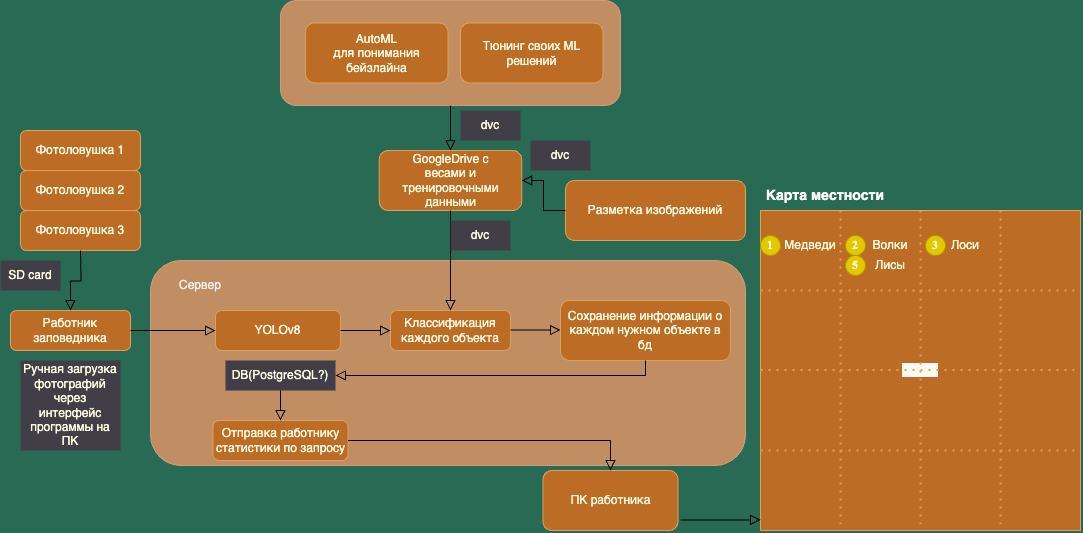

The diagram above was exported from draw.io. Its source (the exported page's mxGraphModel, read from the mxfile embedded in the PNG):
<mxGraphModel dx="1327" dy="1838" grid="1" gridSize="10" guides="1" tooltips="1" connect="1" arrows="1" fold="1" page="1" pageScale="1" pageWidth="827" pageHeight="1169" background="#296a54" math="0" shadow="0">
  <root>
    <mxCell id="WIyWlLk6GJQsqaUBKTNV-0" />
    <mxCell id="WIyWlLk6GJQsqaUBKTNV-1" parent="WIyWlLk6GJQsqaUBKTNV-0" />
    <mxCell id="UN8iPi8M0M4lKCketsCk-8" value="" style="rounded=1;whiteSpace=wrap;html=1;fontSize=12;glass=0;strokeWidth=1;shadow=0;labelBackgroundColor=none;fillColor=#c08e62;strokeColor=#d19a7a;fontColor=#FEFAE0;" parent="WIyWlLk6GJQsqaUBKTNV-1" vertex="1">
      <mxGeometry x="530" y="120" width="595" height="205" as="geometry" />
    </mxCell>
    <mxCell id="WIyWlLk6GJQsqaUBKTNV-3" value="Фотоловушка 2" style="rounded=1;whiteSpace=wrap;html=1;fontSize=12;glass=0;strokeWidth=1;shadow=0;labelBackgroundColor=none;fillColor=#BC6C25;strokeColor=#DDA15E;fontColor=#FEFAE0;" parent="WIyWlLk6GJQsqaUBKTNV-1" vertex="1">
      <mxGeometry x="400" y="30" width="120" height="40" as="geometry" />
    </mxCell>
    <mxCell id="UN8iPi8M0M4lKCketsCk-0" value="Фотоловушка 3" style="rounded=1;whiteSpace=wrap;html=1;fontSize=12;glass=0;strokeWidth=1;shadow=0;labelBackgroundColor=none;fillColor=#BC6C25;strokeColor=#DDA15E;fontColor=#FEFAE0;" parent="WIyWlLk6GJQsqaUBKTNV-1" vertex="1">
      <mxGeometry x="400" y="70" width="120" height="40" as="geometry" />
    </mxCell>
    <mxCell id="UN8iPi8M0M4lKCketsCk-1" value="Фотоловушка 1" style="rounded=1;whiteSpace=wrap;html=1;fontSize=12;glass=0;strokeWidth=1;shadow=0;labelBackgroundColor=none;fillColor=#BC6C25;strokeColor=#DDA15E;fontColor=#FEFAE0;" parent="WIyWlLk6GJQsqaUBKTNV-1" vertex="1">
      <mxGeometry x="400" y="-10" width="120" height="40" as="geometry" />
    </mxCell>
    <mxCell id="UN8iPi8M0M4lKCketsCk-2" value="Работник заповедника" style="rounded=1;whiteSpace=wrap;html=1;fontSize=12;glass=0;strokeWidth=1;shadow=0;labelBackgroundColor=none;fillColor=#BC6C25;strokeColor=#DDA15E;fontColor=#FEFAE0;" parent="WIyWlLk6GJQsqaUBKTNV-1" vertex="1">
      <mxGeometry x="390" y="170" width="120" height="40" as="geometry" />
    </mxCell>
    <mxCell id="UN8iPi8M0M4lKCketsCk-5" value="SD card" style="text;html=1;strokeColor=none;fillColor=#423e47;align=center;verticalAlign=middle;whiteSpace=wrap;rounded=0;labelBackgroundColor=none;fontColor=#FEFAE0;" parent="WIyWlLk6GJQsqaUBKTNV-1" vertex="1">
      <mxGeometry x="380" y="120" width="60" height="30" as="geometry" />
    </mxCell>
    <mxCell id="UN8iPi8M0M4lKCketsCk-7" value="Ручная загрузка фотографий через интерфейс программы на ПК" style="text;html=1;strokeColor=none;fillColor=#423e47;align=center;verticalAlign=middle;whiteSpace=wrap;rounded=0;labelBackgroundColor=none;fontColor=#FEFAE0;gradientColor=none;" parent="WIyWlLk6GJQsqaUBKTNV-1" vertex="1">
      <mxGeometry x="400" y="220" width="100" height="90" as="geometry" />
    </mxCell>
    <mxCell id="UN8iPi8M0M4lKCketsCk-23" value="ПК работника" style="rounded=1;whiteSpace=wrap;html=1;fontSize=12;glass=0;strokeWidth=1;shadow=0;labelBackgroundColor=none;fillColor=#BC6C25;strokeColor=#DDA15E;fontColor=#FEFAE0;" parent="WIyWlLk6GJQsqaUBKTNV-1" vertex="1">
      <mxGeometry x="922.5" y="330" width="135" height="60" as="geometry" />
    </mxCell>
    <mxCell id="UN8iPi8M0M4lKCketsCk-26" value="&lt;span style=&quot;color: rgb(254, 250, 224); font-family: Helvetica; font-size: 12px; font-style: normal; font-variant-ligatures: normal; font-variant-caps: normal; font-weight: 400; letter-spacing: normal; orphans: 2; text-align: center; text-indent: 0px; text-transform: none; widows: 2; word-spacing: 0px; -webkit-text-stroke-width: 0px; background-color: rgb(251, 251, 251); text-decoration-thickness: initial; text-decoration-style: initial; text-decoration-color: initial; float: none; display: inline !important;&quot;&gt;Волки&lt;/span&gt;" style="rounded=0;whiteSpace=wrap;html=1;labelBackgroundColor=none;fillColor=#BC6C25;strokeColor=#DDA15E;fontColor=#FEFAE0;" parent="WIyWlLk6GJQsqaUBKTNV-1" vertex="1">
      <mxGeometry x="1140" y="70" width="320" height="320" as="geometry" />
    </mxCell>
    <mxCell id="UN8iPi8M0M4lKCketsCk-28" value="" style="endArrow=none;dashed=1;html=1;dashPattern=1 3;strokeWidth=2;rounded=0;exitX=0;exitY=0.25;exitDx=0;exitDy=0;entryX=1;entryY=0.25;entryDx=0;entryDy=0;labelBackgroundColor=none;strokeColor=#DDA15E;fontColor=default;" parent="WIyWlLk6GJQsqaUBKTNV-1" source="UN8iPi8M0M4lKCketsCk-26" target="UN8iPi8M0M4lKCketsCk-26" edge="1">
      <mxGeometry width="50" height="50" relative="1" as="geometry">
        <mxPoint x="1220" y="160" as="sourcePoint" />
        <mxPoint x="1270" y="110" as="targetPoint" />
      </mxGeometry>
    </mxCell>
    <mxCell id="UN8iPi8M0M4lKCketsCk-31" value="" style="endArrow=none;dashed=1;html=1;dashPattern=1 3;strokeWidth=2;rounded=0;exitX=0;exitY=0.25;exitDx=0;exitDy=0;entryX=1;entryY=0.25;entryDx=0;entryDy=0;labelBackgroundColor=none;strokeColor=#DDA15E;fontColor=default;" parent="WIyWlLk6GJQsqaUBKTNV-1" edge="1">
      <mxGeometry width="50" height="50" relative="1" as="geometry">
        <mxPoint x="1140" y="229.51999999999998" as="sourcePoint" />
        <mxPoint x="1460" y="229.51999999999998" as="targetPoint" />
      </mxGeometry>
    </mxCell>
    <mxCell id="UN8iPi8M0M4lKCketsCk-33" value="" style="endArrow=none;dashed=1;html=1;dashPattern=1 3;strokeWidth=2;rounded=0;exitX=0;exitY=0.25;exitDx=0;exitDy=0;entryX=1;entryY=0.25;entryDx=0;entryDy=0;labelBackgroundColor=none;strokeColor=#DDA15E;fontColor=default;" parent="WIyWlLk6GJQsqaUBKTNV-1" edge="1">
      <mxGeometry width="50" height="50" relative="1" as="geometry">
        <mxPoint x="1140" y="310" as="sourcePoint" />
        <mxPoint x="1460" y="310" as="targetPoint" />
      </mxGeometry>
    </mxCell>
    <mxCell id="UN8iPi8M0M4lKCketsCk-35" value="" style="endArrow=none;dashed=1;html=1;dashPattern=1 3;strokeWidth=2;rounded=0;exitX=0.25;exitY=0;exitDx=0;exitDy=0;entryX=0.25;entryY=1;entryDx=0;entryDy=0;labelBackgroundColor=none;strokeColor=#DDA15E;fontColor=default;" parent="WIyWlLk6GJQsqaUBKTNV-1" source="UN8iPi8M0M4lKCketsCk-26" target="UN8iPi8M0M4lKCketsCk-26" edge="1">
      <mxGeometry width="50" height="50" relative="1" as="geometry">
        <mxPoint x="1150" y="160" as="sourcePoint" />
        <mxPoint x="1470" y="160" as="targetPoint" />
      </mxGeometry>
    </mxCell>
    <mxCell id="UN8iPi8M0M4lKCketsCk-36" value="" style="endArrow=none;dashed=1;html=1;dashPattern=1 3;strokeWidth=2;rounded=0;exitX=0.25;exitY=0;exitDx=0;exitDy=0;entryX=0.25;entryY=1;entryDx=0;entryDy=0;labelBackgroundColor=none;strokeColor=#DDA15E;fontColor=default;" parent="WIyWlLk6GJQsqaUBKTNV-1" edge="1">
      <mxGeometry width="50" height="50" relative="1" as="geometry">
        <mxPoint x="1300" y="70" as="sourcePoint" />
        <mxPoint x="1300" y="390" as="targetPoint" />
      </mxGeometry>
    </mxCell>
    <mxCell id="UN8iPi8M0M4lKCketsCk-37" value="" style="endArrow=none;dashed=1;html=1;dashPattern=1 3;strokeWidth=2;rounded=0;exitX=0.25;exitY=0;exitDx=0;exitDy=0;entryX=0.25;entryY=1;entryDx=0;entryDy=0;labelBackgroundColor=none;strokeColor=#DDA15E;fontColor=default;" parent="WIyWlLk6GJQsqaUBKTNV-1" edge="1">
      <mxGeometry width="50" height="50" relative="1" as="geometry">
        <mxPoint x="1380" y="70" as="sourcePoint" />
        <mxPoint x="1380" y="390" as="targetPoint" />
      </mxGeometry>
    </mxCell>
    <mxCell id="UN8iPi8M0M4lKCketsCk-52" value="" style="ellipse;whiteSpace=wrap;html=1;fillColor=#e3c800;fontColor=#000000;strokeColor=#B09500;labelBackgroundColor=none;" parent="WIyWlLk6GJQsqaUBKTNV-1" vertex="1">
      <mxGeometry x="1140" y="95" width="20" height="20" as="geometry" />
    </mxCell>
    <mxCell id="UN8iPi8M0M4lKCketsCk-54" value="" style="ellipse;whiteSpace=wrap;html=1;fillColor=#e3c800;fontColor=#000000;strokeColor=#B09500;labelBackgroundColor=none;" parent="WIyWlLk6GJQsqaUBKTNV-1" vertex="1">
      <mxGeometry x="1225" y="95" width="20" height="20" as="geometry" />
    </mxCell>
    <mxCell id="UN8iPi8M0M4lKCketsCk-55" value="" style="ellipse;whiteSpace=wrap;html=1;fillColor=#e3c800;fontColor=#000000;strokeColor=#B09500;labelBackgroundColor=none;" parent="WIyWlLk6GJQsqaUBKTNV-1" vertex="1">
      <mxGeometry x="1305" y="95" width="20" height="20" as="geometry" />
    </mxCell>
    <mxCell id="UN8iPi8M0M4lKCketsCk-56" value="&lt;b&gt;&lt;font face=&quot;Times New Roman&quot;&gt;1&lt;/font&gt;&lt;/b&gt;" style="text;html=1;strokeColor=none;fillColor=none;align=center;verticalAlign=middle;whiteSpace=wrap;rounded=0;labelBackgroundColor=none;fontColor=#FEFAE0;" parent="WIyWlLk6GJQsqaUBKTNV-1" vertex="1">
      <mxGeometry x="1145" y="95" width="10" height="20" as="geometry" />
    </mxCell>
    <mxCell id="UN8iPi8M0M4lKCketsCk-58" value="&lt;b&gt;&lt;font face=&quot;Times New Roman&quot;&gt;2&lt;/font&gt;&lt;/b&gt;" style="text;html=1;strokeColor=none;fillColor=none;align=center;verticalAlign=middle;whiteSpace=wrap;rounded=0;labelBackgroundColor=none;fontColor=#FEFAE0;" parent="WIyWlLk6GJQsqaUBKTNV-1" vertex="1">
      <mxGeometry x="1230" y="95" width="10" height="20" as="geometry" />
    </mxCell>
    <mxCell id="UN8iPi8M0M4lKCketsCk-59" value="&lt;b&gt;&lt;font face=&quot;Times New Roman&quot;&gt;3&lt;/font&gt;&lt;/b&gt;" style="text;html=1;strokeColor=none;fillColor=none;align=center;verticalAlign=middle;whiteSpace=wrap;rounded=0;labelBackgroundColor=none;fontColor=#FEFAE0;" parent="WIyWlLk6GJQsqaUBKTNV-1" vertex="1">
      <mxGeometry x="1310" y="95" width="10" height="20" as="geometry" />
    </mxCell>
    <mxCell id="UN8iPi8M0M4lKCketsCk-64" value="Медведи" style="text;html=1;strokeColor=none;fillColor=none;align=center;verticalAlign=middle;whiteSpace=wrap;rounded=0;labelBackgroundColor=none;fontColor=#FEFAE0;" parent="WIyWlLk6GJQsqaUBKTNV-1" vertex="1">
      <mxGeometry x="1160" y="90" width="60" height="30" as="geometry" />
    </mxCell>
    <mxCell id="UN8iPi8M0M4lKCketsCk-65" value="Волки" style="text;html=1;strokeColor=none;fillColor=none;align=center;verticalAlign=middle;whiteSpace=wrap;rounded=0;labelBackgroundColor=none;fontColor=#FEFAE0;" parent="WIyWlLk6GJQsqaUBKTNV-1" vertex="1">
      <mxGeometry x="1240" y="90" width="60" height="30" as="geometry" />
    </mxCell>
    <mxCell id="UN8iPi8M0M4lKCketsCk-66" value="Лоси" style="text;html=1;strokeColor=none;fillColor=none;align=center;verticalAlign=middle;whiteSpace=wrap;rounded=0;labelBackgroundColor=none;fontColor=#FEFAE0;" parent="WIyWlLk6GJQsqaUBKTNV-1" vertex="1">
      <mxGeometry x="1315" y="90" width="60" height="30" as="geometry" />
    </mxCell>
    <mxCell id="E1cWPZ0sb_W8jcI9UWx0-7" value="Сервер" style="text;html=1;strokeColor=none;fillColor=none;align=center;verticalAlign=middle;whiteSpace=wrap;rounded=0;" parent="WIyWlLk6GJQsqaUBKTNV-1" vertex="1">
      <mxGeometry x="550" y="130" width="60" height="30" as="geometry" />
    </mxCell>
    <mxCell id="E1cWPZ0sb_W8jcI9UWx0-8" value="YOLOv8" style="rounded=1;whiteSpace=wrap;html=1;fontSize=12;glass=0;strokeWidth=1;shadow=0;labelBackgroundColor=none;fillColor=#BC6C25;strokeColor=#DDA15E;fontColor=#FEFAE0;" parent="WIyWlLk6GJQsqaUBKTNV-1" vertex="1">
      <mxGeometry x="595" y="170" width="125" height="40" as="geometry" />
    </mxCell>
    <mxCell id="E1cWPZ0sb_W8jcI9UWx0-9" value="Классификация каждого объекта" style="rounded=1;whiteSpace=wrap;html=1;fontSize=12;glass=0;strokeWidth=1;shadow=0;labelBackgroundColor=none;fillColor=#BC6C25;strokeColor=#DDA15E;fontColor=#FEFAE0;" parent="WIyWlLk6GJQsqaUBKTNV-1" vertex="1">
      <mxGeometry x="770" y="170" width="120" height="40" as="geometry" />
    </mxCell>
    <mxCell id="E1cWPZ0sb_W8jcI9UWx0-11" value="" style="rounded=0;html=1;jettySize=auto;orthogonalLoop=1;fontSize=11;endArrow=block;endFill=0;endSize=8;strokeWidth=1;shadow=0;labelBackgroundColor=none;edgeStyle=orthogonalEdgeStyle;entryX=0;entryY=0.5;entryDx=0;entryDy=0;strokeColor=#000000;fontColor=default;exitX=1;exitY=0.5;exitDx=0;exitDy=0;" parent="WIyWlLk6GJQsqaUBKTNV-1" source="E1cWPZ0sb_W8jcI9UWx0-8" target="E1cWPZ0sb_W8jcI9UWx0-9" edge="1">
      <mxGeometry relative="1" as="geometry">
        <mxPoint x="635" y="249.99999999999997" as="sourcePoint" />
        <mxPoint x="865" y="250.48" as="targetPoint" />
      </mxGeometry>
    </mxCell>
    <mxCell id="E1cWPZ0sb_W8jcI9UWx0-12" value="Сохранение информации о каждом нужном объекте в бд" style="rounded=1;whiteSpace=wrap;html=1;fontSize=12;glass=0;strokeWidth=1;shadow=0;labelBackgroundColor=none;fillColor=#BC6C25;strokeColor=#DDA15E;fontColor=#FEFAE0;" parent="WIyWlLk6GJQsqaUBKTNV-1" vertex="1">
      <mxGeometry x="940" y="160" width="170" height="60" as="geometry" />
    </mxCell>
    <mxCell id="E1cWPZ0sb_W8jcI9UWx0-13" value="" style="rounded=0;html=1;jettySize=auto;orthogonalLoop=1;fontSize=11;endArrow=block;endFill=0;endSize=8;strokeWidth=1;shadow=0;labelBackgroundColor=none;edgeStyle=orthogonalEdgeStyle;entryX=0;entryY=0.5;entryDx=0;entryDy=0;strokeColor=#000000;fontColor=default;exitX=1;exitY=0.5;exitDx=0;exitDy=0;" parent="WIyWlLk6GJQsqaUBKTNV-1" edge="1">
      <mxGeometry relative="1" as="geometry">
        <mxPoint x="890" y="189.5" as="sourcePoint" />
        <mxPoint x="940" y="189.5" as="targetPoint" />
      </mxGeometry>
    </mxCell>
    <mxCell id="E1cWPZ0sb_W8jcI9UWx0-14" value="Отправка работнику статистики по запросу" style="rounded=1;whiteSpace=wrap;html=1;fontSize=12;glass=0;strokeWidth=1;shadow=0;labelBackgroundColor=none;fillColor=#BC6C25;strokeColor=#DDA15E;fontColor=#FEFAE0;" parent="WIyWlLk6GJQsqaUBKTNV-1" vertex="1">
      <mxGeometry x="592.5" y="280" width="135" height="40" as="geometry" />
    </mxCell>
    <mxCell id="E1cWPZ0sb_W8jcI9UWx0-15" value="" style="rounded=0;html=1;jettySize=auto;orthogonalLoop=1;fontSize=11;endArrow=block;endFill=0;endSize=8;strokeWidth=1;shadow=0;labelBackgroundColor=none;edgeStyle=orthogonalEdgeStyle;entryX=1;entryY=0.5;entryDx=0;entryDy=0;strokeColor=#000000;fontColor=default;exitX=0.5;exitY=1;exitDx=0;exitDy=0;" parent="WIyWlLk6GJQsqaUBKTNV-1" source="E1cWPZ0sb_W8jcI9UWx0-12" target="E1cWPZ0sb_W8jcI9UWx0-16" edge="1">
      <mxGeometry relative="1" as="geometry">
        <mxPoint x="900" y="199.5" as="sourcePoint" />
        <mxPoint x="950" y="199.5" as="targetPoint" />
        <Array as="points">
          <mxPoint x="1025" y="235" />
        </Array>
      </mxGeometry>
    </mxCell>
    <mxCell id="E1cWPZ0sb_W8jcI9UWx0-16" value="DB(PostgreSQL?)" style="text;html=1;strokeColor=none;fillColor=#423e47;align=center;verticalAlign=middle;whiteSpace=wrap;rounded=0;labelBackgroundColor=none;fontColor=#FEFAE0;" parent="WIyWlLk6GJQsqaUBKTNV-1" vertex="1">
      <mxGeometry x="605" y="220" width="110" height="30" as="geometry" />
    </mxCell>
    <mxCell id="E1cWPZ0sb_W8jcI9UWx0-17" value="" style="rounded=0;html=1;jettySize=auto;orthogonalLoop=1;fontSize=11;endArrow=block;endFill=0;endSize=8;strokeWidth=1;shadow=0;labelBackgroundColor=none;edgeStyle=orthogonalEdgeStyle;strokeColor=#000000;fontColor=default;exitX=1;exitY=0.5;exitDx=0;exitDy=0;entryX=0.5;entryY=0;entryDx=0;entryDy=0;" parent="WIyWlLk6GJQsqaUBKTNV-1" source="E1cWPZ0sb_W8jcI9UWx0-14" target="UN8iPi8M0M4lKCketsCk-23" edge="1">
      <mxGeometry relative="1" as="geometry">
        <mxPoint x="730" y="200" as="sourcePoint" />
        <mxPoint x="780" y="360" as="targetPoint" />
      </mxGeometry>
    </mxCell>
    <mxCell id="E1cWPZ0sb_W8jcI9UWx0-18" value="Лисы" style="text;html=1;strokeColor=none;fillColor=none;align=center;verticalAlign=middle;whiteSpace=wrap;rounded=0;labelBackgroundColor=none;fontColor=#FEFAE0;" parent="WIyWlLk6GJQsqaUBKTNV-1" vertex="1">
      <mxGeometry x="1240" y="110" width="60" height="30" as="geometry" />
    </mxCell>
    <mxCell id="E1cWPZ0sb_W8jcI9UWx0-19" value="" style="ellipse;whiteSpace=wrap;html=1;fillColor=#e3c800;fontColor=#000000;strokeColor=#B09500;labelBackgroundColor=none;" parent="WIyWlLk6GJQsqaUBKTNV-1" vertex="1">
      <mxGeometry x="1225" y="115" width="20" height="20" as="geometry" />
    </mxCell>
    <mxCell id="E1cWPZ0sb_W8jcI9UWx0-20" value="&lt;b&gt;&lt;font face=&quot;Times New Roman&quot;&gt;5&lt;/font&gt;&lt;/b&gt;" style="text;html=1;strokeColor=none;fillColor=none;align=center;verticalAlign=middle;whiteSpace=wrap;rounded=0;labelBackgroundColor=none;fontColor=#FEFAE0;" parent="WIyWlLk6GJQsqaUBKTNV-1" vertex="1">
      <mxGeometry x="1230" y="115" width="10" height="20" as="geometry" />
    </mxCell>
    <mxCell id="E1cWPZ0sb_W8jcI9UWx0-33" value="&lt;font style=&quot;font-size: 14px;&quot; color=&quot;#ffffff&quot;&gt;&lt;b&gt;Карта местности&lt;/b&gt;&lt;/font&gt;" style="text;html=1;strokeColor=none;fillColor=none;align=center;verticalAlign=middle;whiteSpace=wrap;rounded=0;" parent="WIyWlLk6GJQsqaUBKTNV-1" vertex="1">
      <mxGeometry x="1140" y="40" width="130" height="30" as="geometry" />
    </mxCell>
    <mxCell id="E1cWPZ0sb_W8jcI9UWx0-42" value="" style="rounded=1;whiteSpace=wrap;html=1;fontSize=12;glass=0;strokeWidth=1;shadow=0;labelBackgroundColor=none;fillColor=#c08e62;strokeColor=#d19a7a;fontColor=#FEFAE0;" parent="WIyWlLk6GJQsqaUBKTNV-1" vertex="1">
      <mxGeometry x="660" y="-140" width="340" height="105" as="geometry" />
    </mxCell>
    <mxCell id="E1cWPZ0sb_W8jcI9UWx0-43" value="GoogleDrive с&lt;br&gt;весами и тренировочными данными" style="rounded=1;whiteSpace=wrap;html=1;fontSize=12;glass=0;strokeWidth=1;shadow=0;labelBackgroundColor=none;fillColor=#BC6C25;strokeColor=#DDA15E;fontColor=#FEFAE0;" parent="WIyWlLk6GJQsqaUBKTNV-1" vertex="1">
      <mxGeometry x="758.75" y="10" width="142.5" height="60" as="geometry" />
    </mxCell>
    <mxCell id="E1cWPZ0sb_W8jcI9UWx0-44" value="" style="rounded=0;html=1;jettySize=auto;orthogonalLoop=1;fontSize=11;endArrow=block;endFill=0;endSize=8;strokeWidth=1;shadow=0;labelBackgroundColor=none;edgeStyle=orthogonalEdgeStyle;entryX=0.5;entryY=0;entryDx=0;entryDy=0;strokeColor=#000000;fontColor=default;exitX=0.5;exitY=1;exitDx=0;exitDy=0;" parent="WIyWlLk6GJQsqaUBKTNV-1" source="E1cWPZ0sb_W8jcI9UWx0-43" target="E1cWPZ0sb_W8jcI9UWx0-9" edge="1">
      <mxGeometry relative="1" as="geometry">
        <mxPoint x="375" y="199.51999999999998" as="sourcePoint" />
        <mxPoint x="605" y="200" as="targetPoint" />
      </mxGeometry>
    </mxCell>
    <mxCell id="E1cWPZ0sb_W8jcI9UWx0-45" value="dvc" style="text;html=1;strokeColor=none;fillColor=#423e47;align=center;verticalAlign=middle;whiteSpace=wrap;rounded=0;labelBackgroundColor=none;fontColor=#FEFAE0;" parent="WIyWlLk6GJQsqaUBKTNV-1" vertex="1">
      <mxGeometry x="830" y="80" width="60" height="30" as="geometry" />
    </mxCell>
    <mxCell id="E1cWPZ0sb_W8jcI9UWx0-46" value="dvc" style="text;html=1;strokeColor=none;fillColor=#423e47;align=center;verticalAlign=middle;whiteSpace=wrap;rounded=0;labelBackgroundColor=none;fontColor=#FEFAE0;" parent="WIyWlLk6GJQsqaUBKTNV-1" vertex="1">
      <mxGeometry x="840" y="-30" width="60" height="30" as="geometry" />
    </mxCell>
    <mxCell id="E1cWPZ0sb_W8jcI9UWx0-47" value="AutoML&lt;br&gt;для понимания бейзлайна" style="rounded=1;whiteSpace=wrap;html=1;fontSize=12;glass=0;strokeWidth=1;shadow=0;labelBackgroundColor=none;fillColor=#BC6C25;strokeColor=#DDA15E;fontColor=#FEFAE0;" parent="WIyWlLk6GJQsqaUBKTNV-1" vertex="1">
      <mxGeometry x="685" y="-117.5" width="142.5" height="60" as="geometry" />
    </mxCell>
    <mxCell id="E1cWPZ0sb_W8jcI9UWx0-48" value="Тюнинг своих ML решений" style="rounded=1;whiteSpace=wrap;html=1;fontSize=12;glass=0;strokeWidth=1;shadow=0;labelBackgroundColor=none;fillColor=#BC6C25;strokeColor=#DDA15E;fontColor=#FEFAE0;" parent="WIyWlLk6GJQsqaUBKTNV-1" vertex="1">
      <mxGeometry x="840" y="-117.5" width="142.5" height="60" as="geometry" />
    </mxCell>
    <mxCell id="E1cWPZ0sb_W8jcI9UWx0-49" value="" style="rounded=0;html=1;jettySize=auto;orthogonalLoop=1;fontSize=11;endArrow=block;endFill=0;endSize=8;strokeWidth=1;shadow=0;labelBackgroundColor=none;edgeStyle=orthogonalEdgeStyle;entryX=0.5;entryY=0;entryDx=0;entryDy=0;strokeColor=#000000;fontColor=default;exitX=0.5;exitY=1;exitDx=0;exitDy=0;" parent="WIyWlLk6GJQsqaUBKTNV-1" source="E1cWPZ0sb_W8jcI9UWx0-42" target="E1cWPZ0sb_W8jcI9UWx0-43" edge="1">
      <mxGeometry relative="1" as="geometry">
        <mxPoint x="840" y="60" as="sourcePoint" />
        <mxPoint x="840" y="180" as="targetPoint" />
      </mxGeometry>
    </mxCell>
    <mxCell id="E1cWPZ0sb_W8jcI9UWx0-50" value="Разметка изображений" style="rounded=1;whiteSpace=wrap;html=1;fontSize=12;glass=0;strokeWidth=1;shadow=0;labelBackgroundColor=none;fillColor=#BC6C25;strokeColor=#DDA15E;fontColor=#FEFAE0;" parent="WIyWlLk6GJQsqaUBKTNV-1" vertex="1">
      <mxGeometry x="945" y="40" width="180" height="60" as="geometry" />
    </mxCell>
    <mxCell id="E1cWPZ0sb_W8jcI9UWx0-51" value="" style="rounded=0;html=1;jettySize=auto;orthogonalLoop=1;fontSize=11;endArrow=block;endFill=0;endSize=8;strokeWidth=1;shadow=0;labelBackgroundColor=none;edgeStyle=orthogonalEdgeStyle;entryX=1;entryY=0.5;entryDx=0;entryDy=0;strokeColor=#000000;fontColor=default;exitX=0;exitY=0.5;exitDx=0;exitDy=0;" parent="WIyWlLk6GJQsqaUBKTNV-1" source="E1cWPZ0sb_W8jcI9UWx0-50" target="E1cWPZ0sb_W8jcI9UWx0-43" edge="1">
      <mxGeometry relative="1" as="geometry">
        <mxPoint x="840" y="60" as="sourcePoint" />
        <mxPoint x="840" y="180" as="targetPoint" />
      </mxGeometry>
    </mxCell>
    <mxCell id="E1cWPZ0sb_W8jcI9UWx0-52" value="dvc" style="text;html=1;strokeColor=none;fillColor=#423e47;align=center;verticalAlign=middle;whiteSpace=wrap;rounded=0;labelBackgroundColor=none;fontColor=#FEFAE0;" parent="WIyWlLk6GJQsqaUBKTNV-1" vertex="1">
      <mxGeometry x="910" width="60" height="30" as="geometry" />
    </mxCell>
    <mxCell id="7nYVsMaBp20H8T5FVg42-1" value="" style="rounded=0;html=1;jettySize=auto;orthogonalLoop=1;fontSize=11;endArrow=block;endFill=0;endSize=8;strokeWidth=1;shadow=0;labelBackgroundColor=none;edgeStyle=orthogonalEdgeStyle;entryX=0;entryY=0.5;entryDx=0;entryDy=0;strokeColor=#000000;fontColor=default;" edge="1" parent="WIyWlLk6GJQsqaUBKTNV-1">
      <mxGeometry relative="1" as="geometry">
        <mxPoint x="1140" y="379.38" as="targetPoint" />
        <mxPoint x="1060" y="379.38" as="sourcePoint" />
      </mxGeometry>
    </mxCell>
    <mxCell id="7nYVsMaBp20H8T5FVg42-7" value="" style="rounded=0;html=1;jettySize=auto;orthogonalLoop=1;fontSize=11;endArrow=block;endFill=0;endSize=8;strokeWidth=1;shadow=0;labelBackgroundColor=none;edgeStyle=orthogonalEdgeStyle;entryX=0.5;entryY=0;entryDx=0;entryDy=0;strokeColor=#000000;fontColor=default;" edge="1" parent="WIyWlLk6GJQsqaUBKTNV-1" target="UN8iPi8M0M4lKCketsCk-2">
      <mxGeometry relative="1" as="geometry">
        <mxPoint x="460" y="110" as="sourcePoint" />
        <mxPoint x="510" y="130" as="targetPoint" />
      </mxGeometry>
    </mxCell>
    <mxCell id="7nYVsMaBp20H8T5FVg42-8" value="" style="rounded=0;html=1;jettySize=auto;orthogonalLoop=1;fontSize=11;endArrow=block;endFill=0;endSize=8;strokeWidth=1;shadow=0;labelBackgroundColor=none;edgeStyle=orthogonalEdgeStyle;entryX=0;entryY=0.5;entryDx=0;entryDy=0;strokeColor=#000000;fontColor=default;exitX=1;exitY=0.5;exitDx=0;exitDy=0;" edge="1" parent="WIyWlLk6GJQsqaUBKTNV-1" source="UN8iPi8M0M4lKCketsCk-2" target="E1cWPZ0sb_W8jcI9UWx0-8">
      <mxGeometry relative="1" as="geometry">
        <mxPoint x="470" y="120" as="sourcePoint" />
        <mxPoint x="460" y="180" as="targetPoint" />
      </mxGeometry>
    </mxCell>
    <mxCell id="7nYVsMaBp20H8T5FVg42-9" value="" style="rounded=0;html=1;jettySize=auto;orthogonalLoop=1;fontSize=11;endArrow=block;endFill=0;endSize=8;strokeWidth=1;shadow=0;labelBackgroundColor=none;edgeStyle=orthogonalEdgeStyle;entryX=0.5;entryY=0;entryDx=0;entryDy=0;strokeColor=#000000;fontColor=default;exitX=0.5;exitY=1;exitDx=0;exitDy=0;" edge="1" parent="WIyWlLk6GJQsqaUBKTNV-1" source="E1cWPZ0sb_W8jcI9UWx0-16" target="E1cWPZ0sb_W8jcI9UWx0-14">
      <mxGeometry relative="1" as="geometry">
        <mxPoint x="470" y="120" as="sourcePoint" />
        <mxPoint x="460" y="180" as="targetPoint" />
      </mxGeometry>
    </mxCell>
  </root>
</mxGraphModel>